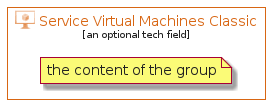

The diagram above was rendered by PlantUML. Its source (embedded in the PNG):
@startuml
' configures the library
!global $INCLUSION_MODE="local"
!global $LIB_BASE_LOCATION="../../.."
' loads the library
!include $LIB_BASE_LOCATION/bootstrap.puml
' loads the azure-v2 style
include('azure-v2/style')
' loads the ServiceVirtualMachinesClassic element
include('azure-v2/Item/Compute/ServiceVirtualMachinesClassic')
ServiceVirtualMachinesClassicGroup('service_virtual_machines_classic', 'Service Virtual Machines Classic', 'an optional tech field'){
note as note
the content of the group
end note
}
@enduml